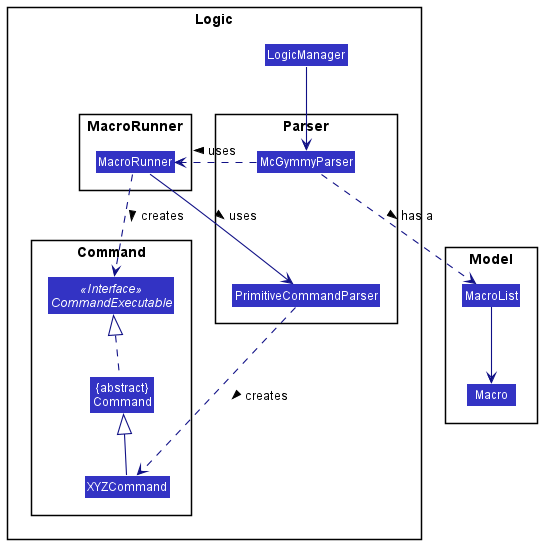

The diagram above was rendered by PlantUML. Its source (embedded in the PNG):
@startuml
!include style.puml
skinparam arrowThickness 1.1
skinparam arrowColor LOGIC_COLOR_T4
skinparam classBackgroundColor LOGIC_COLOR

package Logic {

package Parser {
Class McGymmyParser
Class PrimitiveCommandParser
}

Package MacroRunner as MacroPackage {
Class MacroRunner
}

package Command as CommandPackage {
Class XYZCommand
Interface CommandExecutable <<Interface>>
Class "{abstract}\nCommand" as Command
}

Class LogicManager
}

package Model{
Class MacroList
Class Macro
}

LogicManager --> McGymmyParser

PrimitiveCommandParser -[hidden]u- McGymmyParser
PrimitiveCommandParser ..> XYZCommand : creates >
XYZCommand -up-|> Command
Command .up.|> CommandExecutable

MacroRunner --> PrimitiveCommandParser : uses >
MacroRunner ..> CommandExecutable : creates >

MacroList -down-> Macro

McGymmyParser ..> MacroList : has a >
McGymmyParser ..> MacroRunner : uses >

@enduml